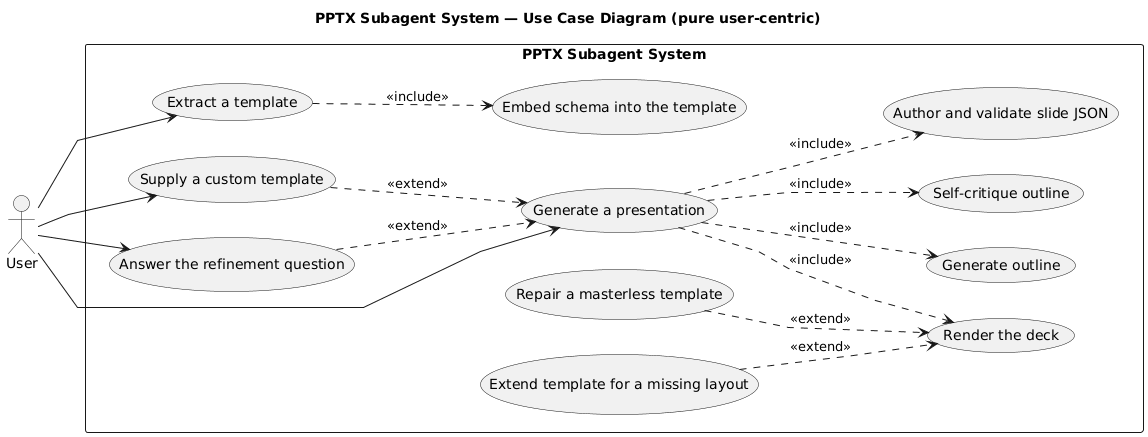

The diagram above was rendered by PlantUML. Its source (embedded in the PNG):
@startuml
title PPTX Subagent System — Use Case Diagram (pure user-centric)

left to right direction
skinparam packageStyle rectangle
skinparam linetype polyline
skinparam shadowing false

actor "User" as User

rectangle "PPTX Subagent System" as SYS {
  usecase "Generate a presentation" as UC1
  usecase "Extract a template" as UC2

  together {
    usecase "Supply a custom template" as UC3
    usecase "Answer the refinement question" as UC4
  }

  together {
    usecase "Generate outline" as UC5
    usecase "Self-critique outline" as UC6
    usecase "Author and validate slide JSON" as UC7
    usecase "Render the deck" as UC8
  }

  usecase "Repair a masterless template" as UC9
  usecase "Extend template for a missing layout" as UC10
  usecase "Embed schema into the template" as UC11
}

User --> UC1
User --> UC2
User --> UC3
User --> UC4

UC3 ..> UC1 : <<extend>>
UC4 ..> UC1 : <<extend>>

UC1 ..> UC5 : <<include>>
UC1 ..> UC6 : <<include>>
UC1 ..> UC7 : <<include>>
UC1 ..> UC8 : <<include>>

UC9 ..> UC8 : <<extend>>
UC10 ..> UC8 : <<extend>>

UC2 ..> UC11 : <<include>>
@enduml